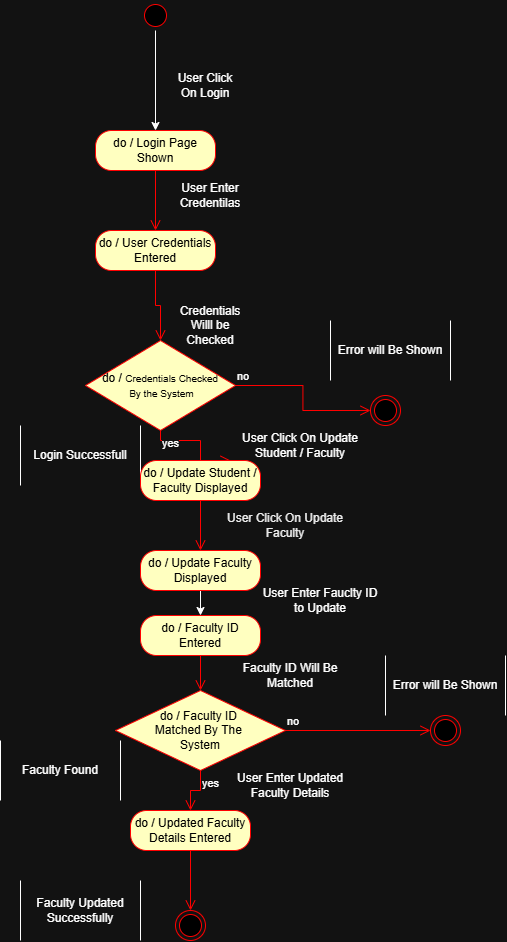

The diagram above was exported from draw.io. Its source (the exported page's mxGraphModel, read from the mxfile embedded in the PNG):
<mxGraphModel dx="1106" dy="1903" grid="1" gridSize="10" guides="1" tooltips="1" connect="1" arrows="1" fold="1" page="1" pageScale="1" pageWidth="850" pageHeight="1100" math="0" shadow="0">
  <root>
    <mxCell id="0" />
    <mxCell id="1" parent="0" />
    <mxCell id="jn3a3us38jo81IRcZLi2-15" parent="1" style="shape=partialRectangle;whiteSpace=wrap;html=1;bottom=0;top=0;fillColor=none;" value="Login Successfull" vertex="1">
      <mxGeometry height="60" width="120" x="550" y="355" as="geometry" />
    </mxCell>
    <mxCell id="4AQs7GqYznnkUy21OaL4-4" edge="1" parent="1" source="NHyzC8xWFY7fpKv7wzze-10" style="edgeStyle=orthogonalEdgeStyle;rounded=0;orthogonalLoop=1;jettySize=auto;html=1;" target="4AQs7GqYznnkUy21OaL4-2" value="">
      <mxGeometry relative="1" as="geometry" />
    </mxCell>
    <mxCell id="NHyzC8xWFY7fpKv7wzze-10" parent="1" style="ellipse;html=1;shape=startState;fillColor=#000000;strokeColor=#ff0000;" value="" vertex="1">
      <mxGeometry height="30" width="30" x="670" y="-70" as="geometry" />
    </mxCell>
    <mxCell id="NHyzC8xWFY7fpKv7wzze-12" parent="1" style="rounded=1;whiteSpace=wrap;html=1;arcSize=40;fontColor=#000000;fillColor=#ffffc0;strokeColor=#ff0000;" value="do / User Credentials Entered" vertex="1">
      <mxGeometry height="40" width="120" x="625" y="160" as="geometry" />
    </mxCell>
    <mxCell id="NHyzC8xWFY7fpKv7wzze-13" edge="1" parent="1" source="NHyzC8xWFY7fpKv7wzze-12" style="edgeStyle=orthogonalEdgeStyle;html=1;verticalAlign=bottom;endArrow=open;endSize=8;strokeColor=#ff0000;rounded=0;entryX=0.5;entryY=0;entryDx=0;entryDy=0;" value="">
      <mxGeometry relative="1" as="geometry">
        <mxPoint x="690" y="270" as="targetPoint" />
      </mxGeometry>
    </mxCell>
    <mxCell id="NHyzC8xWFY7fpKv7wzze-15" parent="1" style="text;html=1;whiteSpace=wrap;strokeColor=none;fillColor=none;align=center;verticalAlign=middle;rounded=0;" value="Credentials Willl be Checked" vertex="1">
      <mxGeometry height="30" width="60" x="710" y="240" as="geometry" />
    </mxCell>
    <mxCell id="NHyzC8xWFY7fpKv7wzze-16" parent="1" style="text;html=1;whiteSpace=wrap;strokeColor=none;fillColor=none;align=center;verticalAlign=middle;rounded=0;" value="User Enter Credentilas" vertex="1">
      <mxGeometry height="30" width="60" x="710" y="110" as="geometry" />
    </mxCell>
    <mxCell id="NHyzC8xWFY7fpKv7wzze-17" parent="1" style="rhombus;whiteSpace=wrap;html=1;fontColor=#000000;fillColor=#ffffc0;strokeColor=#ff0000;" value="do /&amp;nbsp;&lt;font size=&quot;1&quot;&gt;Credentials Checked&lt;/font&gt;&lt;div&gt;&lt;font size=&quot;1&quot;&gt;&amp;nbsp;By the System&lt;/font&gt;&lt;/div&gt;" vertex="1">
      <mxGeometry height="90" width="150" x="615" y="270" as="geometry" />
    </mxCell>
    <mxCell id="NHyzC8xWFY7fpKv7wzze-18" edge="1" parent="1" source="NHyzC8xWFY7fpKv7wzze-17" style="edgeStyle=orthogonalEdgeStyle;html=1;align=left;verticalAlign=bottom;endArrow=open;endSize=8;strokeColor=#ff0000;rounded=0;" value="no">
      <mxGeometry relative="1" x="-1" as="geometry">
        <mxPoint x="900" y="340" as="targetPoint" />
      </mxGeometry>
    </mxCell>
    <mxCell id="NHyzC8xWFY7fpKv7wzze-19" edge="1" parent="1" source="NHyzC8xWFY7fpKv7wzze-17" style="edgeStyle=orthogonalEdgeStyle;html=1;align=left;verticalAlign=top;endArrow=open;endSize=8;strokeColor=#ff0000;rounded=0;entryX=0.75;entryY=0;entryDx=0;entryDy=0;" target="F4qx4CsAiZcc9IGjgfXO-20" value="yes">
      <mxGeometry relative="1" x="-1" as="geometry">
        <Array as="points">
          <mxPoint x="690" y="370" />
          <mxPoint x="730" y="370" />
          <mxPoint x="730" y="390" />
        </Array>
        <mxPoint x="730" y="380" as="targetPoint" />
      </mxGeometry>
    </mxCell>
    <mxCell id="F4qx4CsAiZcc9IGjgfXO-3" edge="1" parent="1" source="NHyzC8xWFY7fpKv7wzze-21" style="edgeStyle=orthogonalEdgeStyle;rounded=0;orthogonalLoop=1;jettySize=auto;html=1;" target="F4qx4CsAiZcc9IGjgfXO-1" value="">
      <mxGeometry relative="1" as="geometry" />
    </mxCell>
    <mxCell id="NHyzC8xWFY7fpKv7wzze-21" parent="1" style="rounded=1;whiteSpace=wrap;html=1;arcSize=40;fontColor=#000000;fillColor=#ffffc0;strokeColor=#ff0000;" value="do / Update Faculty Displayed" vertex="1">
      <mxGeometry height="40" width="120" x="670" y="480" as="geometry" />
    </mxCell>
    <mxCell id="NHyzC8xWFY7fpKv7wzze-23" parent="1" style="text;html=1;whiteSpace=wrap;strokeColor=none;fillColor=none;align=center;verticalAlign=middle;rounded=0;" value="&lt;span style=&quot;color: rgb(237, 237, 237);&quot;&gt;User Click On Update Faculty&lt;/span&gt;" vertex="1">
      <mxGeometry height="30" width="120" x="755" y="440" as="geometry" />
    </mxCell>
    <mxCell id="NHyzC8xWFY7fpKv7wzze-30" parent="1" style="ellipse;html=1;shape=endState;fillColor=#000000;strokeColor=#ff0000;" value="" vertex="1">
      <mxGeometry height="30" width="30" x="900" y="325" as="geometry" />
    </mxCell>
    <mxCell id="NHyzC8xWFY7fpKv7wzze-32" parent="1" style="shape=partialRectangle;whiteSpace=wrap;html=1;bottom=0;top=0;fillColor=none;" value="Error will Be Shown" vertex="1">
      <mxGeometry height="60" width="120" x="860" y="250" as="geometry" />
    </mxCell>
    <mxCell id="F4qx4CsAiZcc9IGjgfXO-1" parent="1" style="rounded=1;whiteSpace=wrap;html=1;arcSize=40;fontColor=#000000;fillColor=#ffffc0;strokeColor=#ff0000;" value="do / Faculty ID Entered" vertex="1">
      <mxGeometry height="40" width="120" x="670" y="545" as="geometry" />
    </mxCell>
    <mxCell id="F4qx4CsAiZcc9IGjgfXO-2" edge="1" parent="1" source="F4qx4CsAiZcc9IGjgfXO-1" style="edgeStyle=orthogonalEdgeStyle;html=1;verticalAlign=bottom;endArrow=open;endSize=8;strokeColor=#ff0000;rounded=0;" value="">
      <mxGeometry relative="1" as="geometry">
        <mxPoint x="730" y="620" as="targetPoint" />
      </mxGeometry>
    </mxCell>
    <mxCell id="F4qx4CsAiZcc9IGjgfXO-4" parent="1" style="text;html=1;whiteSpace=wrap;strokeColor=none;fillColor=none;align=center;verticalAlign=middle;rounded=0;" value="User Enter Fauclty ID to Update" vertex="1">
      <mxGeometry height="30" width="120" x="790" y="515" as="geometry" />
    </mxCell>
    <mxCell id="F4qx4CsAiZcc9IGjgfXO-5" parent="1" style="rhombus;whiteSpace=wrap;html=1;fontColor=#000000;fillColor=#ffffc0;strokeColor=#ff0000;" value="do / Faculty ID&amp;nbsp;&lt;div&gt;Matched By The&amp;nbsp;&lt;/div&gt;&lt;div&gt;System&lt;/div&gt;" vertex="1">
      <mxGeometry height="80" width="170" x="645" y="620" as="geometry" />
    </mxCell>
    <mxCell id="F4qx4CsAiZcc9IGjgfXO-6" edge="1" parent="1" source="F4qx4CsAiZcc9IGjgfXO-5" style="edgeStyle=orthogonalEdgeStyle;html=1;align=left;verticalAlign=bottom;endArrow=open;endSize=8;strokeColor=#ff0000;rounded=0;entryX=0;entryY=0.5;entryDx=0;entryDy=0;" target="F4qx4CsAiZcc9IGjgfXO-9" value="no">
      <mxGeometry relative="1" x="-1" as="geometry">
        <mxPoint x="860" y="660" as="targetPoint" />
      </mxGeometry>
    </mxCell>
    <mxCell id="F4qx4CsAiZcc9IGjgfXO-7" edge="1" parent="1" source="F4qx4CsAiZcc9IGjgfXO-5" style="edgeStyle=orthogonalEdgeStyle;html=1;align=left;verticalAlign=top;endArrow=open;endSize=8;strokeColor=#ff0000;rounded=0;" value="yes">
      <mxGeometry relative="1" x="-1" as="geometry">
        <Array as="points">
          <mxPoint x="730" y="720" />
          <mxPoint x="720" y="720" />
        </Array>
        <mxPoint x="720" y="740" as="targetPoint" />
      </mxGeometry>
    </mxCell>
    <mxCell id="F4qx4CsAiZcc9IGjgfXO-8" parent="1" style="text;html=1;whiteSpace=wrap;strokeColor=none;fillColor=none;align=center;verticalAlign=middle;rounded=0;" value="Faculty ID Will Be Matched" vertex="1">
      <mxGeometry height="30" width="100" x="770" y="590" as="geometry" />
    </mxCell>
    <mxCell id="F4qx4CsAiZcc9IGjgfXO-9" parent="1" style="ellipse;html=1;shape=endState;fillColor=#000000;strokeColor=#ff0000;" value="" vertex="1">
      <mxGeometry height="30" width="30" x="960" y="645" as="geometry" />
    </mxCell>
    <mxCell id="F4qx4CsAiZcc9IGjgfXO-10" parent="1" style="shape=partialRectangle;whiteSpace=wrap;html=1;bottom=0;top=0;fillColor=none;" value="Error will Be Shown" vertex="1">
      <mxGeometry height="60" width="120" x="915" y="585" as="geometry" />
    </mxCell>
    <mxCell id="F4qx4CsAiZcc9IGjgfXO-13" parent="1" style="shape=partialRectangle;whiteSpace=wrap;html=1;bottom=0;top=0;fillColor=none;" value="Faculty Updated Successfully" vertex="1">
      <mxGeometry height="60" width="120" x="550" y="810" as="geometry" />
    </mxCell>
    <mxCell id="F4qx4CsAiZcc9IGjgfXO-15" parent="1" style="ellipse;html=1;shape=endState;fillColor=#000000;strokeColor=#ff0000;" value="" vertex="1">
      <mxGeometry height="30" width="30" x="705" y="840" as="geometry" />
    </mxCell>
    <mxCell id="F4qx4CsAiZcc9IGjgfXO-20" parent="1" style="rounded=1;whiteSpace=wrap;html=1;arcSize=40;fontColor=#000000;fillColor=#ffffc0;strokeColor=#ff0000;" value="do / Update Student / Faculty Displayed" vertex="1">
      <mxGeometry height="40" width="120" x="670" y="390" as="geometry" />
    </mxCell>
    <mxCell id="F4qx4CsAiZcc9IGjgfXO-21" edge="1" parent="1" source="F4qx4CsAiZcc9IGjgfXO-20" style="edgeStyle=orthogonalEdgeStyle;html=1;verticalAlign=bottom;endArrow=open;endSize=8;strokeColor=#ff0000;rounded=0;" value="">
      <mxGeometry relative="1" as="geometry">
        <mxPoint x="730" y="480" as="targetPoint" />
      </mxGeometry>
    </mxCell>
    <mxCell id="F4qx4CsAiZcc9IGjgfXO-22" parent="1" style="text;html=1;whiteSpace=wrap;strokeColor=none;fillColor=none;align=center;verticalAlign=middle;rounded=0;" value="User Click On Update Student / Faculty" vertex="1">
      <mxGeometry height="30" width="120" x="770" y="360" as="geometry" />
    </mxCell>
    <mxCell id="g7z1FTMYTUPWytfGR4kd-1" parent="1" style="rounded=1;whiteSpace=wrap;html=1;arcSize=40;fontColor=#000000;fillColor=#ffffc0;strokeColor=#ff0000;" value="do / Updated Faculty Details Entered" vertex="1">
      <mxGeometry height="40" width="120" x="660" y="740" as="geometry" />
    </mxCell>
    <mxCell id="g7z1FTMYTUPWytfGR4kd-2" edge="1" parent="1" source="g7z1FTMYTUPWytfGR4kd-1" style="edgeStyle=orthogonalEdgeStyle;html=1;verticalAlign=bottom;endArrow=open;endSize=8;strokeColor=#ff0000;rounded=0;" value="">
      <mxGeometry relative="1" as="geometry">
        <mxPoint x="720" y="840" as="targetPoint" />
      </mxGeometry>
    </mxCell>
    <mxCell id="g7z1FTMYTUPWytfGR4kd-3" parent="1" style="text;html=1;whiteSpace=wrap;strokeColor=none;fillColor=none;align=center;verticalAlign=middle;rounded=0;" value="User Enter Updated Faculty Details" vertex="1">
      <mxGeometry height="30" width="120" x="760" y="700" as="geometry" />
    </mxCell>
    <mxCell id="g7z1FTMYTUPWytfGR4kd-5" parent="1" style="shape=partialRectangle;whiteSpace=wrap;html=1;bottom=0;top=0;fillColor=none;" value="Faculty Found" vertex="1">
      <mxGeometry height="60" width="120" x="530" y="670" as="geometry" />
    </mxCell>
    <mxCell id="4AQs7GqYznnkUy21OaL4-2" parent="1" style="rounded=1;whiteSpace=wrap;html=1;arcSize=40;fontColor=#000000;fillColor=#ffffc0;strokeColor=#ff0000;" value="do / Login Page Shown" vertex="1">
      <mxGeometry height="40" width="120" x="625" y="60" as="geometry" />
    </mxCell>
    <mxCell id="4AQs7GqYznnkUy21OaL4-3" edge="1" parent="1" source="4AQs7GqYznnkUy21OaL4-2" style="edgeStyle=orthogonalEdgeStyle;html=1;verticalAlign=bottom;endArrow=open;endSize=8;strokeColor=#ff0000;rounded=0;" value="">
      <mxGeometry relative="1" as="geometry">
        <mxPoint x="685" y="160" as="targetPoint" />
      </mxGeometry>
    </mxCell>
    <mxCell id="4AQs7GqYznnkUy21OaL4-5" parent="1" style="text;html=1;whiteSpace=wrap;strokeColor=none;fillColor=none;align=center;verticalAlign=middle;rounded=0;" value="User Click On Login" vertex="1">
      <mxGeometry height="30" width="60" x="705" as="geometry" />
    </mxCell>
  </root>
</mxGraphModel>